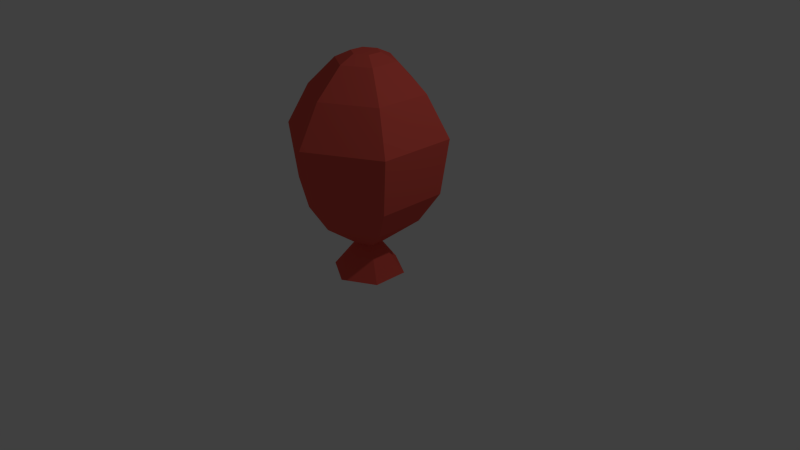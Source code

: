 # Source: Balloon.blend  (saved by Blender 2.76.0; exported with 4.5.12 LTS)
import bpy
from mathutils import Matrix  # noqa: F401  (used for matrix-valued properties, if any)

bpy.ops.wm.read_factory_settings(use_empty=True)
scene = bpy.context.scene
scene.name = 'Scene'

# ---- collections
col_collection_1 = bpy.data.collections.new('Collection 1'); scene.collection.children.link(col_collection_1)

# ---- materials (node trees are filled in below, after node groups)
mat_material_001 = bpy.data.materials.new('Material.001')
mat_material_001.alpha_threshold = 0.0
mat_material_001.use_transparent_shadow = False
mat_material_001.diffuse_color = (0.8, 0.1056, 0.07944, 1.0)
mat_material_001.roughness = 0.5

# ---- material node trees

# ---- world
world_world = bpy.data.worlds.new('World'); scene.world = world_world
world_world.color = (0.05088, 0.05088, 0.05088)
world_world.use_sun_shadow = False
world_world.sun_shadow_jitter_overblur = 0.0
world_world.cycles.sampling_method = 'MANUAL'
world_world.cycles.sample_map_resolution = 256

# ---- cameras
cam_camera = bpy.data.cameras.new('Camera')
cam_camera.clip_end = 100.0
cam_camera.lens = 35.0
cam_camera.sensor_width = 32.0
cam_camera.sensor_height = 18.0
cam_camera.ortho_scale = 7.314
cam_camera.dof.focus_distance = 0.0
cam_camera.dof.aperture_fstop = 128.0

# ---- lights
light_lamp = bpy.data.lights.new('Lamp', 'POINT')
light_lamp.transmission_factor = 0.0
light_lamp.cutoff_distance = 30.0
light_lamp.energy = 100.0
light_lamp.shadow_buffer_clip_start = 1.001
light_lamp.shadow_soft_size = 0.1
light_lamp.shadow_maximum_resolution = 0.006
light_lamp.use_absolute_resolution = True
light_lamp.cycles.use_multiple_importance_sampling = False

# ---- meshes
me_cylinder = bpy.data.meshes.new('Cylinder')
me_cylinder.from_pydata([(9.463e-09, 0.4675, -0.1978), (0.0, 0.1978, 0.1978), (0.4048, 0.2337, -0.1978), (0.1713, 0.09888, 0.1978), (0.4048, -0.2337, -0.1978), (0.1713, -0.09888, 0.1978), (-3.155e-08, -0.4675, -0.1978), (-1.729e-08, -0.1978, 0.1978), (-0.4048, -0.2337, -0.1978), (-0.1713, -0.09888, 0.1978), (-0.4048, 0.2337, -0.1978), (-0.1713, 0.09888, 0.1978), (9.463e-09, 0.5745, -0.1978), (0.4976, 0.2873, -0.1978), (0.4976, -0.2873, -0.1978), (-4.076e-08, -0.5745, -0.1978), (-0.4976, -0.2873, -0.1978), (-0.4976, 0.2873, -0.1978), (6.976e-09, 0.2666, 0.01337), (0.2309, 0.1333, 0.01337), (0.2309, -0.1333, 0.01337), (-1.641e-08, -0.2666, 0.01337), (-0.2309, -0.1333, 0.01337), (-0.2309, 0.1333, 0.01337), (6.578e-09, 1.128, 0.9594), (0.9766, 0.5639, 0.9594), (0.9766, -0.5639, 0.9594), (-9.201e-08, -1.128, 0.9594), (-0.9766, -0.5639, 0.9594), (-0.9766, 0.5639, 0.9594), (1.423e-09, 1.25, 1.672), (1.083, 0.6251, 1.672), (1.083, -0.6251, 1.672), (-1.079e-07, -1.25, 1.672), (-1.083, -0.6251, 1.672), (-1.083, 0.6251, 1.672), (1.719e-08, 0.901, 2.189), (0.7803, 0.4505, 2.189), (0.7803, -0.4505, 2.189), (-6.158e-08, -0.901, 2.189), (-0.7803, -0.4505, 2.189), (-0.7803, 0.4505, 2.189), (3.196e-08, 0.4713, 2.54), (0.4082, 0.2357, 2.54), (0.4082, -0.2357, 2.54), (-9.242e-09, -0.4713, 2.54), (-0.4082, -0.2357, 2.54), (-0.4082, 0.2357, 2.54), (2.559e-08, 0.2231, 2.635), (0.1932, 0.1115, 2.635), (0.1932, -0.1115, 2.635), (6.09e-09, -0.2231, 2.635), (-0.1932, -0.1115, 2.635), (-0.1932, 0.1115, 2.635), (-6.386e-08, -0.8015, 0.5643), (-0.6941, -0.4007, 0.5643), (0.6941, 0.4007, 0.5643), (0.6941, -0.4007, 0.5643), (-0.6941, 0.4007, 0.5643), (6.208e-09, 0.8015, 0.5643)], [], [(12, 1, 3, 13), (13, 3, 5, 14), (14, 5, 7, 15), (15, 7, 9, 16), (55, 54, 27, 28), (16, 9, 11, 17), (17, 11, 1, 12), (8, 10, 23, 22), (2, 0, 12, 13), (4, 2, 13, 14), (6, 4, 14, 15), (8, 6, 15, 16), (10, 8, 16, 17), (0, 10, 17, 12), (18, 19, 20, 21, 22, 23), (4, 6, 21, 20), (0, 2, 19, 18), (10, 0, 18, 23), (6, 8, 22, 21), (2, 4, 20, 19), (24, 29, 35, 30), (57, 56, 25, 26), (58, 55, 28, 29), (56, 59, 24, 25), (54, 57, 26, 27), (59, 58, 29, 24), (35, 34, 40, 41), (28, 27, 33, 34), (26, 25, 31, 32), (29, 28, 34, 35), (27, 26, 32, 33), (25, 24, 30, 31), (40, 39, 45, 46), (33, 32, 38, 39), (31, 30, 36, 37), (30, 35, 41, 36), (34, 33, 39, 40), (32, 31, 37, 38), (45, 44, 50, 51), (38, 37, 43, 44), (41, 40, 46, 47), (39, 38, 44, 45), (37, 36, 42, 43), (36, 41, 47, 42), (49, 48, 53, 52, 51, 50), (43, 42, 48, 49), (42, 47, 53, 48), (46, 45, 51, 52), (44, 43, 49, 50), (47, 46, 52, 53), (1, 11, 58, 59), (7, 5, 57, 54), (3, 1, 59, 56), (11, 9, 55, 58), (5, 3, 56, 57), (9, 7, 54, 55)])
me_cylinder.materials.append(mat_material_001)
me_cylinder.use_remesh_preserve_volume = False
me_cylinder.use_remesh_preserve_attributes = False
me_cylinder.use_mirror_vertex_groups = False
me_cylinder.update()

# ---- objects
ob_cylinder = bpy.data.objects.new('Cylinder', me_cylinder)
ob_lamp = bpy.data.objects.new('Lamp', light_lamp)
ob_camera = bpy.data.objects.new('Camera', cam_camera)

# ---- transforms, parenting, visibility, modifiers, constraints
ob_cylinder.location = (0.0, 0.0, 0.0)
ob_cylinder.scale = (0.8172, 0.8172, 1.007)
ob_cylinder.lineart.crease_threshold = 0.0
ob_lamp.location = (4.076, 1.005, 5.904)
ob_lamp.rotation_euler = (0.6503, 0.05522, 1.866)
ob_lamp.lock_rotations_4d = False
ob_lamp.empty_display_type = 'ARROWS'
ob_lamp.color = (0.0, 0.0, 0.0, 0.0)
ob_lamp.lineart.crease_threshold = 0.0
ob_camera.location = (7.481, -6.508, 5.344)
ob_camera.rotation_euler = (1.109, 0.0, 0.8149)
ob_camera.lock_rotations_4d = False
ob_camera.empty_display_type = 'ARROWS'
ob_camera.color = (0.0, 0.0, 0.0, 0.0)
ob_camera.display_type = 'WIRE'
ob_camera.lineart.crease_threshold = 0.0

# ---- collection membership
col_collection_1.objects.link(ob_cylinder)
col_collection_1.objects.link(ob_lamp)
col_collection_1.objects.link(ob_camera)

# ---- scene / render settings (as saved in the file)
scene.camera = ob_camera
scene.frame_start = 1; scene.frame_end = 250; scene.frame_set(1)
scene.render.engine = 'BLENDER_EEVEE_NEXT'
scene.render.resolution_percentage = 50
scene.render.dither_intensity = 0.0
scene.cycles.use_denoising = False
scene.cycles.samples = 10
scene.cycles.sampling_pattern = 'TABULATED_SOBOL'
scene.cycles.light_sampling_threshold = 0.0
scene.cycles.use_adaptive_sampling = False
scene.cycles.use_light_tree = False
scene.cycles.blur_glossy = 0.0
scene.cycles.pixel_filter_type = 'GAUSSIAN'
scene.cycles.sample_clamp_indirect = 0.0
scene.view_settings.view_transform = 'Standard'
bpy.context.view_layer.update()

